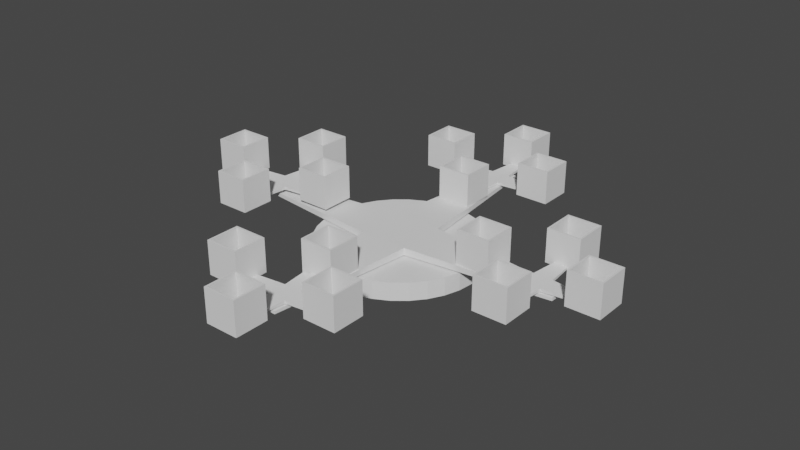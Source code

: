 # Source: TeaCups.blend  (saved by Blender 2.93.20; exported with 4.5.12 LTS)
import bpy
from mathutils import Matrix  # noqa: F401  (used for matrix-valued properties, if any)

bpy.ops.wm.read_factory_settings(use_empty=True)
scene = bpy.context.scene
scene.name = 'Scene'

# ---- collections
col_collection = bpy.data.collections.new('Collection'); scene.collection.children.link(col_collection)

# ---- world
world_world = bpy.data.worlds.new('World'); scene.world = world_world
world_world.use_nodes = True; world_world.node_tree.nodes.clear()
_N = world_world.node_tree.nodes; _L = world_world.node_tree.links
n0 = _N.new('ShaderNodeOutputWorld'); n0.name = 'World Output'; n0.location = (300, 300)
n1 = _N.new('ShaderNodeBackground'); n1.name = 'Background'; n1.location = (10, 300)
n1.inputs[0].default_value = (0.05088, 0.05088, 0.05088, 1.0)
_L.new(n1.outputs[0], n0.inputs[0])
n0.is_active_output = True
world_world.color = (0.05088, 0.05088, 0.05088)
world_world.use_sun_shadow = False
world_world.sun_shadow_jitter_overblur = 0.0

# ---- meshes
me_cylinder = bpy.data.meshes.new('Cylinder')
me_cylinder.from_pydata([(-3.162e-08, -1.89, -0.2072), (-3.162e-08, -1.89, 0.2072), (-0.3686, -1.853, -0.2072), (-0.3686, -1.853, 0.2072), (-0.7231, -1.746, -0.2072), (-0.7231, -1.746, 0.2072), (-1.05, -1.571, -0.2072), (-1.05, -1.571, 0.2072), (-1.336, -1.336, -0.2072), (-1.336, -1.336, 0.2072), (-1.571, -1.05, -0.2072), (-1.571, -1.05, 0.2072), (-1.746, -0.7231, -0.2072), (-1.746, -0.7231, 0.2072), (-1.853, -0.3686, -0.2072), (-1.853, -0.3686, 0.2072), (-1.89, 6.301e-08, -0.2072), (-1.89, 6.301e-08, 0.2072), (-1.853, 0.3686, -0.2072), (-1.853, 0.3686, 0.2072), (-1.746, 0.7231, -0.2072), (-1.746, 0.7231, 0.2072), (-1.571, 1.05, -0.2072), (-1.571, 1.05, 0.2072), (-1.336, 1.336, -0.2072), (-1.336, 1.336, 0.2072), (-1.05, 1.571, -0.2072), (-1.05, 1.571, 0.2072), (-0.7231, 1.746, -0.2072), (-0.7231, 1.746, 0.2072), (-0.3686, 1.853, -0.2072), (-0.3686, 1.853, 0.2072), (1.336e-07, 1.89, -0.2072), (1.336e-07, 1.89, 0.2072), (0.3686, 1.853, -0.2072), (0.3686, 1.853, 0.2072), (0.7231, 1.746, -0.2072), (0.7231, 1.746, 0.2072), (1.05, 1.571, -0.2072), (1.05, 1.571, 0.2072), (1.336, 1.336, -0.2072), (1.336, 1.336, 0.2072), (1.571, 1.05, -0.2072), (1.571, 1.05, 0.2072), (1.746, 0.7231, -0.2072), (1.746, 0.7231, 0.2072), (1.853, 0.3686, -0.2072), (1.853, 0.3686, 0.2072), (1.89, -4.212e-08, -0.2072), (1.89, -4.212e-08, 0.2072), (1.853, -0.3686, -0.2072), (1.853, -0.3686, 0.2072), (1.746, -0.7231, -0.2072), (1.746, -0.7231, 0.2072), (1.571, -1.05, -0.2072), (1.571, -1.05, 0.2072), (1.336, -1.336, -0.2072), (1.336, -1.336, 0.2072), (1.05, -1.571, -0.2072), (1.05, -1.571, 0.2072), (0.7231, -1.746, -0.2072), (0.7231, -1.746, 0.2072), (0.3686, -1.853, -0.2072), (0.3686, -1.853, 0.2072)], [], [(0, 1, 3, 2), (2, 3, 5, 4), (4, 5, 7, 6), (6, 7, 9, 8), (8, 9, 11, 10), (10, 11, 13, 12), (12, 13, 15, 14), (14, 15, 17, 16), (16, 17, 19, 18), (18, 19, 21, 20), (20, 21, 23, 22), (22, 23, 25, 24), (24, 25, 27, 26), (26, 27, 29, 28), (28, 29, 31, 30), (30, 31, 33, 32), (32, 33, 35, 34), (34, 35, 37, 36), (36, 37, 39, 38), (38, 39, 41, 40), (40, 41, 43, 42), (42, 43, 45, 44), (44, 45, 47, 46), (46, 47, 49, 48), (48, 49, 51, 50), (50, 51, 53, 52), (52, 53, 55, 54), (54, 55, 57, 56), (56, 57, 59, 58), (58, 59, 61, 60), (3, 1, 63, 61, 59, 57, 55, 53, 51, 49, 47, 45, 43, 41, 39, 37, 35, 33, 31, 29, 27, 25, 23, 21, 19, 17, 15, 13, 11, 9, 7, 5), (60, 61, 63, 62), (62, 63, 1, 0), (0, 2, 4, 6, 8, 10, 12, 14, 16, 18, 20, 22, 24, 26, 28, 30, 32, 34, 36, 38, 40, 42, 44, 46, 48, 50, 52, 54, 56, 58, 60, 62)])
_uv = me_cylinder.uv_layers.new(name='UVMap')
_uv.uv.foreach_set('vector', [0.962, 0.8992, 0.962, 0.9435, 0.9487, 0.9435, 0.9487, 0.8992, 0.9487, 0.8992, 0.9487, 0.9435, 0.9355, 0.9435, 0.9355, 0.8992, 0.9355, 0.8992, 0.9355, 0.9435, 0.9222, 0.9435, 0.9222, 0.8992, 0.9222, 0.8992, 0.9222, 0.9435, 0.909, 0.9435, 0.909, 0.8992, 0.909, 0.8992, 0.909, 0.9435, 0.8957, 0.9435, 0.8957, 0.8992, 0.8957, 0.8992, 0.8957, 0.9435, 0.8825, 0.9435, 0.8825, 0.8992, 0.8825, 0.8992, 0.8825, 0.9435, 0.8692, 0.9435, 0.8692, 0.8992, 0.8692, 0.8992, 0.8692, 0.9435, 0.856, 0.9435, 0.856, 0.8992, 0.856, 0.8992, 0.856, 0.9435, 0.8427, 0.9435, 0.8427, 0.8992, 0.8427, 0.8992, 0.8427, 0.9435, 0.8295, 0.9435, 0.8295, 0.8992, 0.8295, 0.8992, 0.8295, 0.9435, 0.8162, 0.9435, 0.8162, 0.8992, 0.8162, 0.8992, 0.8162, 0.9435, 0.803, 0.9435, 0.803, 0.8992, 0.803, 0.8992, 0.803, 0.9435, 0.7897, 0.9435, 0.7897, 0.8992, 0.7897, 0.8992, 0.7897, 0.9435, 0.7765, 0.9435, 0.7765, 0.8992, 0.7765, 0.8992, 0.7765, 0.9435, 0.7632, 0.9435, 0.7632, 0.8992, 0.7632, 0.8992, 0.7632, 0.9435, 0.75, 0.9435, 0.75, 0.8992, 0.75, 0.8992, 0.75, 0.9435, 0.7368, 0.9435, 0.7368, 0.8992, 0.7368, 0.8992, 0.7368, 0.9435, 0.7235, 0.9435, 0.7235, 0.8992, 0.7235, 0.8992, 0.7235, 0.9435, 0.7103, 0.9435, 0.7103, 0.8992, 0.7103, 0.8992, 0.7103, 0.9435, 0.697, 0.9435, 0.697, 0.8992, 0.697, 0.8992, 0.697, 0.9435, 0.6838, 0.9435, 0.6838, 0.8992, 0.6838, 0.8992, 0.6838, 0.9435, 0.6705, 0.9435, 0.6705, 0.8992, 0.6705, 0.8992, 0.6705, 0.9435, 0.6573, 0.9435, 0.6573, 0.8992, 0.6573, 0.8992, 0.6573, 0.9435, 0.644, 0.9435, 0.644, 0.8992, 0.644, 0.8992, 0.644, 0.9435, 0.6308, 0.9435, 0.6308, 0.8992, 0.6308, 0.8992, 0.6308, 0.9435, 0.6175, 0.9435, 0.6175, 0.8992, 0.6175, 0.8992, 0.6175, 0.9435, 0.6043, 0.9435, 0.6043, 0.8992, 0.6043, 0.8992, 0.6043, 0.9435, 0.591, 0.9435, 0.591, 0.8992, 0.591, 0.8992, 0.591, 0.9435, 0.5778, 0.9435, 0.5778, 0.8992, 0.5778, 0.8992, 0.5778, 0.9435, 0.5645, 0.9435, 0.5645, 0.8992, 0.6639, 0.8717, 0.644, 0.8736, 0.6242, 0.8717, 0.6051, 0.8659, 0.5875, 0.8565, 0.5721, 0.8438, 0.5594, 0.8284, 0.55, 0.8108, 0.5442, 0.7918, 0.5423, 0.7719, 0.5442, 0.7521, 0.55, 0.733, 0.5594, 0.7154, 0.5721, 0.7, 0.5875, 0.6873, 0.6051, 0.6779, 0.6242, 0.6721, 0.644, 0.6702, 0.6639, 0.6721, 0.683, 0.6779, 0.7005, 0.6873, 0.716, 0.7, 0.7286, 0.7154, 0.738, 0.733, 0.7438, 0.7521, 0.7458, 0.7719, 0.7438, 0.7918, 0.738, 0.8108, 0.7286, 0.8284, 0.716, 0.8438, 0.7005, 0.8565, 0.683, 0.8659, 0.5645, 0.8992, 0.5645, 0.9435, 0.5513, 0.9435, 0.5513, 0.8992, 0.5513, 0.8992, 0.5513, 0.9435, 0.538, 0.9435, 0.538, 0.8992, 0.856, 0.8736, 0.8758, 0.8717, 0.8949, 0.8659, 0.9125, 0.8565, 0.9279, 0.8438, 0.9406, 0.8284, 0.95, 0.8108, 0.9558, 0.7918, 0.9577, 0.7719, 0.9558, 0.7521, 0.95, 0.733, 0.9406, 0.7154, 0.9279, 0.7, 0.9125, 0.6873, 0.8949, 0.6779, 0.8758, 0.6721, 0.856, 0.6702, 0.8361, 0.6721, 0.817, 0.6779, 0.7995, 0.6873, 0.784, 0.7, 0.7714, 0.7154, 0.762, 0.733, 0.7562, 0.7521, 0.7542, 0.7719, 0.7562, 0.7918, 0.762, 0.8108, 0.7714, 0.8284, 0.784, 0.8438, 0.7995, 0.8565, 0.817, 0.8659, 0.8361, 0.8717])
me_cylinder.use_remesh_fix_poles = True
me_cylinder.use_remesh_preserve_attributes = False
me_cylinder.update()
me_cube_012 = bpy.data.meshes.new('Cube.012')
me_cube_012.from_pydata([(-0.5586, -0.5586, -0.08413), (-0.5586, -0.5586, 0.08413), (-0.5586, 0.5586, -0.08413), (-0.5586, 0.5586, 0.08413), (0.5586, -0.5586, -0.08413), (0.5586, -0.5586, 0.08413), (0.5586, 0.5586, -0.08413), (0.5586, 0.5586, 0.08413), (-3.934, -0.2295, -0.03456), (-3.934, -0.2295, 0.03456), (-3.934, 0.2295, 0.03456), (-3.934, 0.2295, -0.03456), (-0.2295, 3.934, -0.03456), (-0.2295, 3.934, 0.03456), (0.2295, 3.934, 0.03456), (0.2295, 3.934, -0.03456), (3.934, 0.2295, -0.03456), (3.934, 0.2295, 0.03456), (3.934, -0.2295, 0.03456), (3.934, -0.2295, -0.03456), (0.2295, -3.934, -0.03456), (0.2295, -3.934, 0.03456), (-0.2295, -3.934, 0.03456), (-0.2295, -3.934, -0.03456)], [], [(2, 6, 4, 0), (7, 3, 1, 5), (8, 9, 10, 11), (1, 9, 8, 0), (3, 10, 9, 1), (2, 11, 10, 3), (0, 8, 11, 2), (12, 13, 14, 15), (3, 13, 12, 2), (7, 14, 13, 3), (6, 15, 14, 7), (2, 12, 15, 6), (16, 17, 18, 19), (7, 17, 16, 6), (5, 18, 17, 7), (4, 19, 18, 5), (6, 16, 19, 4), (20, 21, 22, 23), (5, 21, 20, 4), (1, 22, 21, 5), (0, 23, 22, 1), (4, 20, 23, 0)])
_uv = me_cube_012.uv_layers.new(name='UVMap')
_uv.uv.foreach_set('vector', [0.1913, 0.326, 0.2129, 0.3476, 0.1913, 0.3692, 0.1698, 0.3476, 0.2021, 0.1848, 0.1806, 0.1632, 0.2021, 0.1416, 0.2237, 0.1632, 0.1262, 0.06566, 0.1369, 0.07645, 0.1154, 0.09802, 0.1046, 0.08724, 0.2021, 0.1416, 0.1369, 0.07645, 0.1477, 0.06566, 0.2129, 0.1308, 0.1806, 0.1632, 0.1154, 0.09802, 0.1369, 0.07645, 0.2021, 0.1416, 0.1698, 0.174, 0.1046, 0.1088, 0.1154, 0.09802, 0.1806, 0.1632, 0.1698, 0.3476, 0.1046, 0.2824, 0.1262, 0.2608, 0.1913, 0.326, 0.1046, 0.2392, 0.1154, 0.2284, 0.1369, 0.25, 0.1262, 0.2607, 0.1806, 0.1632, 0.1154, 0.2284, 0.1046, 0.2176, 0.1698, 0.1524, 0.2021, 0.1848, 0.1369, 0.25, 0.1154, 0.2284, 0.1806, 0.1632, 0.2129, 0.1956, 0.1477, 0.2607, 0.1369, 0.25, 0.2021, 0.1848, 0.1913, 0.326, 0.2565, 0.2608, 0.2781, 0.2824, 0.2129, 0.3476, 0.2781, 0.2607, 0.2673, 0.25, 0.2889, 0.2284, 0.2997, 0.2392, 0.2021, 0.1848, 0.2673, 0.25, 0.2565, 0.2607, 0.1913, 0.1956, 0.2237, 0.1632, 0.2889, 0.2284, 0.2673, 0.25, 0.2021, 0.1848, 0.2345, 0.1524, 0.2997, 0.2176, 0.2889, 0.2284, 0.2237, 0.1632, 0.2129, 0.3476, 0.2781, 0.4128, 0.2565, 0.4343, 0.1913, 0.3692, 0.2997, 0.08724, 0.2889, 0.09802, 0.2673, 0.07645, 0.2781, 0.06566, 0.2237, 0.1632, 0.2889, 0.09802, 0.2997, 0.1088, 0.2345, 0.174, 0.2021, 0.1416, 0.2673, 0.07645, 0.2889, 0.09802, 0.2237, 0.1632, 0.1913, 0.1308, 0.2565, 0.06566, 0.2673, 0.07645, 0.2021, 0.1416, 0.1913, 0.3692, 0.1262, 0.4343, 0.1046, 0.4128, 0.1698, 0.3476])
me_cube_012.use_remesh_fix_poles = True
me_cube_012.use_remesh_preserve_attributes = False
me_cube_012.update()
me_cube_013 = bpy.data.meshes.new('Cube.013')
me_cube_013.from_pydata([(-0.3862, -0.3862, 0.3783), (-0.3862, 0.3862, 0.3783), (-0.3862, -0.3862, -0.3942), (-0.3862, 0.3862, -0.3942), (0.3862, -0.3862, 0.3783), (0.3862, 0.3862, 0.3783), (0.3862, -0.3862, -0.3942), (0.3862, 0.3862, -0.3942), (-0.3475, -0.3475, 0.3783), (-0.3475, 0.3475, 0.3783), (-0.3546, -0.3546, -0.3625), (-0.3546, 0.3546, -0.3625), (0.3475, -0.3475, 0.3783), (0.3475, 0.3475, 0.3783), (0.3546, -0.3546, -0.3625), (0.3546, 0.3546, -0.3625)], [], [(0, 1, 3, 2), (2, 3, 7, 6), (6, 7, 5, 4), (2, 6, 4, 0), (7, 3, 1, 5), (8, 10, 11, 9), (10, 14, 15, 11), (14, 12, 13, 15), (10, 8, 12, 14), (15, 13, 9, 11), (1, 0, 8, 9), (4, 5, 13, 12), (0, 4, 12, 8), (5, 1, 9, 13)])
_uv = me_cube_013.uv_layers.new(name='UVMap')
_uv.uv.foreach_set('vector', [0.1373, 0.5492, 0.2377, 0.5492, 0.2377, 0.6496, 0.1373, 0.6496, 0.1373, 0.6496, 0.2377, 0.6496, 0.2377, 0.75, 0.1373, 0.75, 0.1373, 0.75, 0.2377, 0.75, 0.2377, 0.8504, 0.1373, 0.8504, 0.03691, 0.75, 0.1373, 0.75, 0.1373, 0.8504, 0.03691, 0.8504, 0.2377, 0.75, 0.3381, 0.75, 0.3381, 0.8504, 0.2377, 0.8504, 0.1373, 0.5492, 0.1373, 0.6496, 0.2377, 0.6496, 0.2377, 0.5492, 0.1373, 0.6496, 0.1373, 0.75, 0.2377, 0.75, 0.2377, 0.6496, 0.1373, 0.75, 0.1373, 0.8504, 0.2377, 0.8504, 0.2377, 0.75, 0.03691, 0.75, 0.03691, 0.8504, 0.1373, 0.8504, 0.1373, 0.75, 0.2377, 0.75, 0.2377, 0.8504, 0.3381, 0.8504, 0.3381, 0.75, 0.2377, 0.5492, 0.1373, 0.5492, 0.1373, 0.5492, 0.2377, 0.5492, 0.1373, 0.8504, 0.2377, 0.8504, 0.2377, 0.8504, 0.1373, 0.8504, 0.03691, 0.8504, 0.1373, 0.8504, 0.1373, 0.8504, 0.03691, 0.8504, 0.2377, 0.8504, 0.3381, 0.8504, 0.3381, 0.8504, 0.2377, 0.8504])
me_cube_013.use_remesh_fix_poles = True
me_cube_013.use_remesh_preserve_attributes = False
me_cube_013.update()
me_cube_020 = bpy.data.meshes.new('Cube.020')
me_cube_020.from_pydata([(-0.3862, -0.3862, 0.3783), (-0.3862, 0.3862, 0.3783), (-0.3862, -0.3862, -0.3942), (-0.3862, 0.3862, -0.3942), (0.3862, -0.3862, 0.3783), (0.3862, 0.3862, 0.3783), (0.3862, -0.3862, -0.3942), (0.3862, 0.3862, -0.3942), (-0.3475, -0.3475, 0.3783), (-0.3475, 0.3475, 0.3783), (-0.3546, -0.3546, -0.3625), (-0.3546, 0.3546, -0.3625), (0.3475, -0.3475, 0.3783), (0.3475, 0.3475, 0.3783), (0.3546, -0.3546, -0.3625), (0.3546, 0.3546, -0.3625)], [], [(0, 1, 3, 2), (2, 3, 7, 6), (6, 7, 5, 4), (2, 6, 4, 0), (7, 3, 1, 5), (8, 10, 11, 9), (10, 14, 15, 11), (14, 12, 13, 15), (10, 8, 12, 14), (15, 13, 9, 11), (1, 0, 8, 9), (4, 5, 13, 12), (0, 4, 12, 8), (5, 1, 9, 13)])
_uv = me_cube_020.uv_layers.new(name='UVMap')
_uv.uv.foreach_set('vector', [0.1373, 0.5492, 0.2377, 0.5492, 0.2377, 0.6496, 0.1373, 0.6496, 0.1373, 0.6496, 0.2377, 0.6496, 0.2377, 0.75, 0.1373, 0.75, 0.1373, 0.75, 0.2377, 0.75, 0.2377, 0.8504, 0.1373, 0.8504, 0.03691, 0.75, 0.1373, 0.75, 0.1373, 0.8504, 0.03691, 0.8504, 0.2377, 0.75, 0.3381, 0.75, 0.3381, 0.8504, 0.2377, 0.8504, 0.1373, 0.5492, 0.1373, 0.6496, 0.2377, 0.6496, 0.2377, 0.5492, 0.1373, 0.6496, 0.1373, 0.75, 0.2377, 0.75, 0.2377, 0.6496, 0.1373, 0.75, 0.1373, 0.8504, 0.2377, 0.8504, 0.2377, 0.75, 0.03691, 0.75, 0.03691, 0.8504, 0.1373, 0.8504, 0.1373, 0.75, 0.2377, 0.75, 0.2377, 0.8504, 0.3381, 0.8504, 0.3381, 0.75, 0.2377, 0.5492, 0.1373, 0.5492, 0.1373, 0.5492, 0.2377, 0.5492, 0.1373, 0.8504, 0.2377, 0.8504, 0.2377, 0.8504, 0.1373, 0.8504, 0.03691, 0.8504, 0.1373, 0.8504, 0.1373, 0.8504, 0.03691, 0.8504, 0.2377, 0.8504, 0.3381, 0.8504, 0.3381, 0.8504, 0.2377, 0.8504])
me_cube_020.use_remesh_fix_poles = True
me_cube_020.use_remesh_preserve_attributes = False
me_cube_020.update()
me_cube_021 = bpy.data.meshes.new('Cube.021')
me_cube_021.from_pydata([(-0.3862, -0.3862, 0.3783), (-0.3862, 0.3862, 0.3783), (-0.3862, -0.3862, -0.3942), (-0.3862, 0.3862, -0.3942), (0.3862, -0.3862, 0.3783), (0.3862, 0.3862, 0.3783), (0.3862, -0.3862, -0.3942), (0.3862, 0.3862, -0.3942), (-0.3475, -0.3475, 0.3783), (-0.3475, 0.3475, 0.3783), (-0.3546, -0.3546, -0.3625), (-0.3546, 0.3546, -0.3625), (0.3475, -0.3475, 0.3783), (0.3475, 0.3475, 0.3783), (0.3546, -0.3546, -0.3625), (0.3546, 0.3546, -0.3625)], [], [(0, 1, 3, 2), (2, 3, 7, 6), (6, 7, 5, 4), (2, 6, 4, 0), (7, 3, 1, 5), (8, 10, 11, 9), (10, 14, 15, 11), (14, 12, 13, 15), (10, 8, 12, 14), (15, 13, 9, 11), (1, 0, 8, 9), (4, 5, 13, 12), (0, 4, 12, 8), (5, 1, 9, 13)])
_uv = me_cube_021.uv_layers.new(name='UVMap')
_uv.uv.foreach_set('vector', [0.1373, 0.5492, 0.2377, 0.5492, 0.2377, 0.6496, 0.1373, 0.6496, 0.1373, 0.6496, 0.2377, 0.6496, 0.2377, 0.75, 0.1373, 0.75, 0.1373, 0.75, 0.2377, 0.75, 0.2377, 0.8504, 0.1373, 0.8504, 0.03691, 0.75, 0.1373, 0.75, 0.1373, 0.8504, 0.03691, 0.8504, 0.2377, 0.75, 0.3381, 0.75, 0.3381, 0.8504, 0.2377, 0.8504, 0.1373, 0.5492, 0.1373, 0.6496, 0.2377, 0.6496, 0.2377, 0.5492, 0.1373, 0.6496, 0.1373, 0.75, 0.2377, 0.75, 0.2377, 0.6496, 0.1373, 0.75, 0.1373, 0.8504, 0.2377, 0.8504, 0.2377, 0.75, 0.03691, 0.75, 0.03691, 0.8504, 0.1373, 0.8504, 0.1373, 0.75, 0.2377, 0.75, 0.2377, 0.8504, 0.3381, 0.8504, 0.3381, 0.75, 0.2377, 0.5492, 0.1373, 0.5492, 0.1373, 0.5492, 0.2377, 0.5492, 0.1373, 0.8504, 0.2377, 0.8504, 0.2377, 0.8504, 0.1373, 0.8504, 0.03691, 0.8504, 0.1373, 0.8504, 0.1373, 0.8504, 0.03691, 0.8504, 0.2377, 0.8504, 0.3381, 0.8504, 0.3381, 0.8504, 0.2377, 0.8504])
me_cube_021.use_remesh_fix_poles = True
me_cube_021.use_remesh_preserve_attributes = False
me_cube_021.update()
me_cube_022 = bpy.data.meshes.new('Cube.022')
me_cube_022.from_pydata([(-0.3862, -0.3862, 0.3783), (-0.3862, 0.3862, 0.3783), (-0.3862, -0.3862, -0.3942), (-0.3862, 0.3862, -0.3942), (0.3862, -0.3862, 0.3783), (0.3862, 0.3862, 0.3783), (0.3862, -0.3862, -0.3942), (0.3862, 0.3862, -0.3942), (-0.3475, -0.3475, 0.3783), (-0.3475, 0.3475, 0.3783), (-0.3546, -0.3546, -0.3625), (-0.3546, 0.3546, -0.3625), (0.3475, -0.3475, 0.3783), (0.3475, 0.3475, 0.3783), (0.3546, -0.3546, -0.3625), (0.3546, 0.3546, -0.3625)], [], [(0, 1, 3, 2), (2, 3, 7, 6), (6, 7, 5, 4), (2, 6, 4, 0), (7, 3, 1, 5), (8, 10, 11, 9), (10, 14, 15, 11), (14, 12, 13, 15), (10, 8, 12, 14), (15, 13, 9, 11), (1, 0, 8, 9), (4, 5, 13, 12), (0, 4, 12, 8), (5, 1, 9, 13)])
_uv = me_cube_022.uv_layers.new(name='UVMap')
_uv.uv.foreach_set('vector', [0.1373, 0.5492, 0.2377, 0.5492, 0.2377, 0.6496, 0.1373, 0.6496, 0.1373, 0.6496, 0.2377, 0.6496, 0.2377, 0.75, 0.1373, 0.75, 0.1373, 0.75, 0.2377, 0.75, 0.2377, 0.8504, 0.1373, 0.8504, 0.03691, 0.75, 0.1373, 0.75, 0.1373, 0.8504, 0.03691, 0.8504, 0.2377, 0.75, 0.3381, 0.75, 0.3381, 0.8504, 0.2377, 0.8504, 0.1373, 0.5492, 0.1373, 0.6496, 0.2377, 0.6496, 0.2377, 0.5492, 0.1373, 0.6496, 0.1373, 0.75, 0.2377, 0.75, 0.2377, 0.6496, 0.1373, 0.75, 0.1373, 0.8504, 0.2377, 0.8504, 0.2377, 0.75, 0.03691, 0.75, 0.03691, 0.8504, 0.1373, 0.8504, 0.1373, 0.75, 0.2377, 0.75, 0.2377, 0.8504, 0.3381, 0.8504, 0.3381, 0.75, 0.2377, 0.5492, 0.1373, 0.5492, 0.1373, 0.5492, 0.2377, 0.5492, 0.1373, 0.8504, 0.2377, 0.8504, 0.2377, 0.8504, 0.1373, 0.8504, 0.03691, 0.8504, 0.1373, 0.8504, 0.1373, 0.8504, 0.03691, 0.8504, 0.2377, 0.8504, 0.3381, 0.8504, 0.3381, 0.8504, 0.2377, 0.8504])
me_cube_022.use_remesh_fix_poles = True
me_cube_022.use_remesh_preserve_attributes = False
me_cube_022.update()
me_cube_001 = bpy.data.meshes.new('Cube.001')
me_cube_001.from_pydata([(-0.2172, -0.2172, -0.03272), (-0.2172, -0.2172, 0.03272), (-0.2172, 0.2172, -0.03272), (-0.2172, 0.2172, 0.03272), (0.2172, -0.2172, -0.03272), (0.2172, -0.2172, 0.03272), (0.2172, 0.2172, -0.03272), (0.2172, 0.2172, 0.03272), (-1.53, -0.08923, -0.01344), (-1.53, -0.08923, 0.01344), (-1.53, 0.08923, 0.01344), (-1.53, 0.08923, -0.01344), (-0.08923, 1.53, -0.01344), (-0.08923, 1.53, 0.01344), (0.08923, 1.53, 0.01344), (0.08923, 1.53, -0.01344), (1.53, 0.08923, -0.01344), (1.53, 0.08923, 0.01344), (1.53, -0.08923, 0.01344), (1.53, -0.08923, -0.01344), (0.08923, -1.53, -0.01344), (0.08923, -1.53, 0.01344), (-0.08923, -1.53, 0.01344), (-0.08923, -1.53, -0.01344)], [], [(2, 6, 4, 0), (7, 3, 1, 5), (8, 9, 10, 11), (1, 9, 8, 0), (3, 10, 9, 1), (2, 11, 10, 3), (0, 8, 11, 2), (12, 13, 14, 15), (3, 13, 12, 2), (7, 14, 13, 3), (6, 15, 14, 7), (2, 12, 15, 6), (16, 17, 18, 19), (7, 17, 16, 6), (5, 18, 17, 7), (4, 19, 18, 5), (6, 16, 19, 4), (20, 21, 22, 23), (5, 21, 20, 4), (1, 22, 21, 5), (0, 23, 22, 1), (4, 20, 23, 0)])
_uv = me_cube_001.uv_layers.new(name='UVMap')
_uv.uv.foreach_set('vector', [0.1913, 0.326, 0.2129, 0.3476, 0.1913, 0.3692, 0.1698, 0.3476, 0.2021, 0.1848, 0.1806, 0.1632, 0.2021, 0.1416, 0.2237, 0.1632, 0.1262, 0.06566, 0.1369, 0.07645, 0.1154, 0.09802, 0.1046, 0.08724, 0.2021, 0.1416, 0.1369, 0.07645, 0.1477, 0.06566, 0.2129, 0.1308, 0.1806, 0.1632, 0.1154, 0.09802, 0.1369, 0.07645, 0.2021, 0.1416, 0.1698, 0.174, 0.1046, 0.1088, 0.1154, 0.09802, 0.1806, 0.1632, 0.1698, 0.3476, 0.1046, 0.2824, 0.1262, 0.2608, 0.1913, 0.326, 0.1046, 0.2392, 0.1154, 0.2284, 0.1369, 0.25, 0.1262, 0.2607, 0.1806, 0.1632, 0.1154, 0.2284, 0.1046, 0.2176, 0.1698, 0.1524, 0.2021, 0.1848, 0.1369, 0.25, 0.1154, 0.2284, 0.1806, 0.1632, 0.2129, 0.1956, 0.1477, 0.2607, 0.1369, 0.25, 0.2021, 0.1848, 0.1913, 0.326, 0.2565, 0.2608, 0.2781, 0.2824, 0.2129, 0.3476, 0.2781, 0.2607, 0.2673, 0.25, 0.2889, 0.2284, 0.2997, 0.2392, 0.2021, 0.1848, 0.2673, 0.25, 0.2565, 0.2607, 0.1913, 0.1956, 0.2237, 0.1632, 0.2889, 0.2284, 0.2673, 0.25, 0.2021, 0.1848, 0.2345, 0.1524, 0.2997, 0.2176, 0.2889, 0.2284, 0.2237, 0.1632, 0.2129, 0.3476, 0.2781, 0.4128, 0.2565, 0.4343, 0.1913, 0.3692, 0.2997, 0.08724, 0.2889, 0.09802, 0.2673, 0.07645, 0.2781, 0.06566, 0.2237, 0.1632, 0.2889, 0.09802, 0.2997, 0.1088, 0.2345, 0.174, 0.2021, 0.1416, 0.2673, 0.07645, 0.2889, 0.09802, 0.2237, 0.1632, 0.1913, 0.1308, 0.2565, 0.06566, 0.2673, 0.07645, 0.2021, 0.1416, 0.1913, 0.3692, 0.1262, 0.4343, 0.1046, 0.4128, 0.1698, 0.3476])
me_cube_001.use_remesh_fix_poles = True
me_cube_001.use_remesh_preserve_attributes = False
me_cube_001.update()
me_cube_005 = bpy.data.meshes.new('Cube.005')
me_cube_005.from_pydata([(-0.3862, -0.3862, 0.3783), (-0.3862, 0.3862, 0.3783), (-0.3862, -0.3862, -0.3942), (-0.3862, 0.3862, -0.3942), (0.3862, -0.3862, 0.3783), (0.3862, 0.3862, 0.3783), (0.3862, -0.3862, -0.3942), (0.3862, 0.3862, -0.3942), (-0.3475, -0.3475, 0.3783), (-0.3475, 0.3475, 0.3783), (-0.3546, -0.3546, -0.3625), (-0.3546, 0.3546, -0.3625), (0.3475, -0.3475, 0.3783), (0.3475, 0.3475, 0.3783), (0.3546, -0.3546, -0.3625), (0.3546, 0.3546, -0.3625)], [], [(0, 1, 3, 2), (2, 3, 7, 6), (6, 7, 5, 4), (2, 6, 4, 0), (7, 3, 1, 5), (8, 10, 11, 9), (10, 14, 15, 11), (14, 12, 13, 15), (10, 8, 12, 14), (15, 13, 9, 11), (1, 0, 8, 9), (4, 5, 13, 12), (0, 4, 12, 8), (5, 1, 9, 13)])
_uv = me_cube_005.uv_layers.new(name='UVMap')
_uv.uv.foreach_set('vector', [0.1373, 0.5492, 0.2377, 0.5492, 0.2377, 0.6496, 0.1373, 0.6496, 0.1373, 0.6496, 0.2377, 0.6496, 0.2377, 0.75, 0.1373, 0.75, 0.1373, 0.75, 0.2377, 0.75, 0.2377, 0.8504, 0.1373, 0.8504, 0.03691, 0.75, 0.1373, 0.75, 0.1373, 0.8504, 0.03691, 0.8504, 0.2377, 0.75, 0.3381, 0.75, 0.3381, 0.8504, 0.2377, 0.8504, 0.1373, 0.5492, 0.1373, 0.6496, 0.2377, 0.6496, 0.2377, 0.5492, 0.1373, 0.6496, 0.1373, 0.75, 0.2377, 0.75, 0.2377, 0.6496, 0.1373, 0.75, 0.1373, 0.8504, 0.2377, 0.8504, 0.2377, 0.75, 0.03691, 0.75, 0.03691, 0.8504, 0.1373, 0.8504, 0.1373, 0.75, 0.2377, 0.75, 0.2377, 0.8504, 0.3381, 0.8504, 0.3381, 0.75, 0.2377, 0.5492, 0.1373, 0.5492, 0.1373, 0.5492, 0.2377, 0.5492, 0.1373, 0.8504, 0.2377, 0.8504, 0.2377, 0.8504, 0.1373, 0.8504, 0.03691, 0.8504, 0.1373, 0.8504, 0.1373, 0.8504, 0.03691, 0.8504, 0.2377, 0.8504, 0.3381, 0.8504, 0.3381, 0.8504, 0.2377, 0.8504])
me_cube_005.use_remesh_fix_poles = True
me_cube_005.use_remesh_preserve_attributes = False
me_cube_005.update()
me_cube_006 = bpy.data.meshes.new('Cube.006')
me_cube_006.from_pydata([(-0.3862, -0.3862, 0.3783), (-0.3862, 0.3862, 0.3783), (-0.3862, -0.3862, -0.3942), (-0.3862, 0.3862, -0.3942), (0.3862, -0.3862, 0.3783), (0.3862, 0.3862, 0.3783), (0.3862, -0.3862, -0.3942), (0.3862, 0.3862, -0.3942), (-0.3475, -0.3475, 0.3783), (-0.3475, 0.3475, 0.3783), (-0.3546, -0.3546, -0.3625), (-0.3546, 0.3546, -0.3625), (0.3475, -0.3475, 0.3783), (0.3475, 0.3475, 0.3783), (0.3546, -0.3546, -0.3625), (0.3546, 0.3546, -0.3625)], [], [(0, 1, 3, 2), (2, 3, 7, 6), (6, 7, 5, 4), (2, 6, 4, 0), (7, 3, 1, 5), (8, 10, 11, 9), (10, 14, 15, 11), (14, 12, 13, 15), (10, 8, 12, 14), (15, 13, 9, 11), (1, 0, 8, 9), (4, 5, 13, 12), (0, 4, 12, 8), (5, 1, 9, 13)])
_uv = me_cube_006.uv_layers.new(name='UVMap')
_uv.uv.foreach_set('vector', [0.1373, 0.5492, 0.2377, 0.5492, 0.2377, 0.6496, 0.1373, 0.6496, 0.1373, 0.6496, 0.2377, 0.6496, 0.2377, 0.75, 0.1373, 0.75, 0.1373, 0.75, 0.2377, 0.75, 0.2377, 0.8504, 0.1373, 0.8504, 0.03691, 0.75, 0.1373, 0.75, 0.1373, 0.8504, 0.03691, 0.8504, 0.2377, 0.75, 0.3381, 0.75, 0.3381, 0.8504, 0.2377, 0.8504, 0.1373, 0.5492, 0.1373, 0.6496, 0.2377, 0.6496, 0.2377, 0.5492, 0.1373, 0.6496, 0.1373, 0.75, 0.2377, 0.75, 0.2377, 0.6496, 0.1373, 0.75, 0.1373, 0.8504, 0.2377, 0.8504, 0.2377, 0.75, 0.03691, 0.75, 0.03691, 0.8504, 0.1373, 0.8504, 0.1373, 0.75, 0.2377, 0.75, 0.2377, 0.8504, 0.3381, 0.8504, 0.3381, 0.75, 0.2377, 0.5492, 0.1373, 0.5492, 0.1373, 0.5492, 0.2377, 0.5492, 0.1373, 0.8504, 0.2377, 0.8504, 0.2377, 0.8504, 0.1373, 0.8504, 0.03691, 0.8504, 0.1373, 0.8504, 0.1373, 0.8504, 0.03691, 0.8504, 0.2377, 0.8504, 0.3381, 0.8504, 0.3381, 0.8504, 0.2377, 0.8504])
me_cube_006.use_remesh_fix_poles = True
me_cube_006.use_remesh_preserve_attributes = False
me_cube_006.update()
me_cube_007 = bpy.data.meshes.new('Cube.007')
me_cube_007.from_pydata([(-0.3862, -0.3862, 0.3783), (-0.3862, 0.3862, 0.3783), (-0.3862, -0.3862, -0.3942), (-0.3862, 0.3862, -0.3942), (0.3862, -0.3862, 0.3783), (0.3862, 0.3862, 0.3783), (0.3862, -0.3862, -0.3942), (0.3862, 0.3862, -0.3942), (-0.3475, -0.3475, 0.3783), (-0.3475, 0.3475, 0.3783), (-0.3546, -0.3546, -0.3625), (-0.3546, 0.3546, -0.3625), (0.3475, -0.3475, 0.3783), (0.3475, 0.3475, 0.3783), (0.3546, -0.3546, -0.3625), (0.3546, 0.3546, -0.3625)], [], [(0, 1, 3, 2), (2, 3, 7, 6), (6, 7, 5, 4), (2, 6, 4, 0), (7, 3, 1, 5), (8, 10, 11, 9), (10, 14, 15, 11), (14, 12, 13, 15), (10, 8, 12, 14), (15, 13, 9, 11), (1, 0, 8, 9), (4, 5, 13, 12), (0, 4, 12, 8), (5, 1, 9, 13)])
_uv = me_cube_007.uv_layers.new(name='UVMap')
_uv.uv.foreach_set('vector', [0.1373, 0.5492, 0.2377, 0.5492, 0.2377, 0.6496, 0.1373, 0.6496, 0.1373, 0.6496, 0.2377, 0.6496, 0.2377, 0.75, 0.1373, 0.75, 0.1373, 0.75, 0.2377, 0.75, 0.2377, 0.8504, 0.1373, 0.8504, 0.03691, 0.75, 0.1373, 0.75, 0.1373, 0.8504, 0.03691, 0.8504, 0.2377, 0.75, 0.3381, 0.75, 0.3381, 0.8504, 0.2377, 0.8504, 0.1373, 0.5492, 0.1373, 0.6496, 0.2377, 0.6496, 0.2377, 0.5492, 0.1373, 0.6496, 0.1373, 0.75, 0.2377, 0.75, 0.2377, 0.6496, 0.1373, 0.75, 0.1373, 0.8504, 0.2377, 0.8504, 0.2377, 0.75, 0.03691, 0.75, 0.03691, 0.8504, 0.1373, 0.8504, 0.1373, 0.75, 0.2377, 0.75, 0.2377, 0.8504, 0.3381, 0.8504, 0.3381, 0.75, 0.2377, 0.5492, 0.1373, 0.5492, 0.1373, 0.5492, 0.2377, 0.5492, 0.1373, 0.8504, 0.2377, 0.8504, 0.2377, 0.8504, 0.1373, 0.8504, 0.03691, 0.8504, 0.1373, 0.8504, 0.1373, 0.8504, 0.03691, 0.8504, 0.2377, 0.8504, 0.3381, 0.8504, 0.3381, 0.8504, 0.2377, 0.8504])
me_cube_007.use_remesh_fix_poles = True
me_cube_007.use_remesh_preserve_attributes = False
me_cube_007.update()
me_cube_008 = bpy.data.meshes.new('Cube.008')
me_cube_008.from_pydata([(-0.3862, -0.3862, 0.3783), (-0.3862, 0.3862, 0.3783), (-0.3862, -0.3862, -0.3942), (-0.3862, 0.3862, -0.3942), (0.3862, -0.3862, 0.3783), (0.3862, 0.3862, 0.3783), (0.3862, -0.3862, -0.3942), (0.3862, 0.3862, -0.3942), (-0.3475, -0.3475, 0.3783), (-0.3475, 0.3475, 0.3783), (-0.3546, -0.3546, -0.3625), (-0.3546, 0.3546, -0.3625), (0.3475, -0.3475, 0.3783), (0.3475, 0.3475, 0.3783), (0.3546, -0.3546, -0.3625), (0.3546, 0.3546, -0.3625)], [], [(0, 1, 3, 2), (2, 3, 7, 6), (6, 7, 5, 4), (2, 6, 4, 0), (7, 3, 1, 5), (8, 10, 11, 9), (10, 14, 15, 11), (14, 12, 13, 15), (10, 8, 12, 14), (15, 13, 9, 11), (1, 0, 8, 9), (4, 5, 13, 12), (0, 4, 12, 8), (5, 1, 9, 13)])
_uv = me_cube_008.uv_layers.new(name='UVMap')
_uv.uv.foreach_set('vector', [0.1373, 0.5492, 0.2377, 0.5492, 0.2377, 0.6496, 0.1373, 0.6496, 0.1373, 0.6496, 0.2377, 0.6496, 0.2377, 0.75, 0.1373, 0.75, 0.1373, 0.75, 0.2377, 0.75, 0.2377, 0.8504, 0.1373, 0.8504, 0.03691, 0.75, 0.1373, 0.75, 0.1373, 0.8504, 0.03691, 0.8504, 0.2377, 0.75, 0.3381, 0.75, 0.3381, 0.8504, 0.2377, 0.8504, 0.1373, 0.5492, 0.1373, 0.6496, 0.2377, 0.6496, 0.2377, 0.5492, 0.1373, 0.6496, 0.1373, 0.75, 0.2377, 0.75, 0.2377, 0.6496, 0.1373, 0.75, 0.1373, 0.8504, 0.2377, 0.8504, 0.2377, 0.75, 0.03691, 0.75, 0.03691, 0.8504, 0.1373, 0.8504, 0.1373, 0.75, 0.2377, 0.75, 0.2377, 0.8504, 0.3381, 0.8504, 0.3381, 0.75, 0.2377, 0.5492, 0.1373, 0.5492, 0.1373, 0.5492, 0.2377, 0.5492, 0.1373, 0.8504, 0.2377, 0.8504, 0.2377, 0.8504, 0.1373, 0.8504, 0.03691, 0.8504, 0.1373, 0.8504, 0.1373, 0.8504, 0.03691, 0.8504, 0.2377, 0.8504, 0.3381, 0.8504, 0.3381, 0.8504, 0.2377, 0.8504])
me_cube_008.use_remesh_fix_poles = True
me_cube_008.use_remesh_preserve_attributes = False
me_cube_008.update()
me_cube_009 = bpy.data.meshes.new('Cube.009')
me_cube_009.from_pydata([(-0.2172, -0.2172, -0.03272), (-0.2172, -0.2172, 0.03272), (-0.2172, 0.2172, -0.03272), (-0.2172, 0.2172, 0.03272), (0.2172, -0.2172, -0.03272), (0.2172, -0.2172, 0.03272), (0.2172, 0.2172, -0.03272), (0.2172, 0.2172, 0.03272), (-1.53, -0.08923, -0.01344), (-1.53, -0.08923, 0.01344), (-1.53, 0.08923, 0.01344), (-1.53, 0.08923, -0.01344), (-0.08923, 1.53, -0.01344), (-0.08923, 1.53, 0.01344), (0.08923, 1.53, 0.01344), (0.08923, 1.53, -0.01344), (1.53, 0.08923, -0.01344), (1.53, 0.08923, 0.01344), (1.53, -0.08923, 0.01344), (1.53, -0.08923, -0.01344), (0.08923, -1.53, -0.01344), (0.08923, -1.53, 0.01344), (-0.08923, -1.53, 0.01344), (-0.08923, -1.53, -0.01344)], [], [(2, 6, 4, 0), (7, 3, 1, 5), (8, 9, 10, 11), (1, 9, 8, 0), (3, 10, 9, 1), (2, 11, 10, 3), (0, 8, 11, 2), (12, 13, 14, 15), (3, 13, 12, 2), (7, 14, 13, 3), (6, 15, 14, 7), (2, 12, 15, 6), (16, 17, 18, 19), (7, 17, 16, 6), (5, 18, 17, 7), (4, 19, 18, 5), (6, 16, 19, 4), (20, 21, 22, 23), (5, 21, 20, 4), (1, 22, 21, 5), (0, 23, 22, 1), (4, 20, 23, 0)])
_uv = me_cube_009.uv_layers.new(name='UVMap')
_uv.uv.foreach_set('vector', [0.1913, 0.326, 0.2129, 0.3476, 0.1913, 0.3692, 0.1698, 0.3476, 0.2021, 0.1848, 0.1806, 0.1632, 0.2021, 0.1416, 0.2237, 0.1632, 0.1262, 0.06566, 0.1369, 0.07645, 0.1154, 0.09802, 0.1046, 0.08724, 0.2021, 0.1416, 0.1369, 0.07645, 0.1477, 0.06566, 0.2129, 0.1308, 0.1806, 0.1632, 0.1154, 0.09802, 0.1369, 0.07645, 0.2021, 0.1416, 0.1698, 0.174, 0.1046, 0.1088, 0.1154, 0.09802, 0.1806, 0.1632, 0.1698, 0.3476, 0.1046, 0.2824, 0.1262, 0.2608, 0.1913, 0.326, 0.1046, 0.2392, 0.1154, 0.2284, 0.1369, 0.25, 0.1262, 0.2607, 0.1806, 0.1632, 0.1154, 0.2284, 0.1046, 0.2176, 0.1698, 0.1524, 0.2021, 0.1848, 0.1369, 0.25, 0.1154, 0.2284, 0.1806, 0.1632, 0.2129, 0.1956, 0.1477, 0.2607, 0.1369, 0.25, 0.2021, 0.1848, 0.1913, 0.326, 0.2565, 0.2608, 0.2781, 0.2824, 0.2129, 0.3476, 0.2781, 0.2607, 0.2673, 0.25, 0.2889, 0.2284, 0.2997, 0.2392, 0.2021, 0.1848, 0.2673, 0.25, 0.2565, 0.2607, 0.1913, 0.1956, 0.2237, 0.1632, 0.2889, 0.2284, 0.2673, 0.25, 0.2021, 0.1848, 0.2345, 0.1524, 0.2997, 0.2176, 0.2889, 0.2284, 0.2237, 0.1632, 0.2129, 0.3476, 0.2781, 0.4128, 0.2565, 0.4343, 0.1913, 0.3692, 0.2997, 0.08724, 0.2889, 0.09802, 0.2673, 0.07645, 0.2781, 0.06566, 0.2237, 0.1632, 0.2889, 0.09802, 0.2997, 0.1088, 0.2345, 0.174, 0.2021, 0.1416, 0.2673, 0.07645, 0.2889, 0.09802, 0.2237, 0.1632, 0.1913, 0.1308, 0.2565, 0.06566, 0.2673, 0.07645, 0.2021, 0.1416, 0.1913, 0.3692, 0.1262, 0.4343, 0.1046, 0.4128, 0.1698, 0.3476])
me_cube_009.use_remesh_fix_poles = True
me_cube_009.use_remesh_preserve_attributes = False
me_cube_009.update()
me_cube_010 = bpy.data.meshes.new('Cube.010')
me_cube_010.from_pydata([(-0.3862, -0.3862, 0.3783), (-0.3862, 0.3862, 0.3783), (-0.3862, -0.3862, -0.3942), (-0.3862, 0.3862, -0.3942), (0.3862, -0.3862, 0.3783), (0.3862, 0.3862, 0.3783), (0.3862, -0.3862, -0.3942), (0.3862, 0.3862, -0.3942), (-0.3475, -0.3475, 0.3783), (-0.3475, 0.3475, 0.3783), (-0.3546, -0.3546, -0.3625), (-0.3546, 0.3546, -0.3625), (0.3475, -0.3475, 0.3783), (0.3475, 0.3475, 0.3783), (0.3546, -0.3546, -0.3625), (0.3546, 0.3546, -0.3625)], [], [(0, 1, 3, 2), (2, 3, 7, 6), (6, 7, 5, 4), (2, 6, 4, 0), (7, 3, 1, 5), (8, 10, 11, 9), (10, 14, 15, 11), (14, 12, 13, 15), (10, 8, 12, 14), (15, 13, 9, 11), (1, 0, 8, 9), (4, 5, 13, 12), (0, 4, 12, 8), (5, 1, 9, 13)])
_uv = me_cube_010.uv_layers.new(name='UVMap')
_uv.uv.foreach_set('vector', [0.1373, 0.5492, 0.2377, 0.5492, 0.2377, 0.6496, 0.1373, 0.6496, 0.1373, 0.6496, 0.2377, 0.6496, 0.2377, 0.75, 0.1373, 0.75, 0.1373, 0.75, 0.2377, 0.75, 0.2377, 0.8504, 0.1373, 0.8504, 0.03691, 0.75, 0.1373, 0.75, 0.1373, 0.8504, 0.03691, 0.8504, 0.2377, 0.75, 0.3381, 0.75, 0.3381, 0.8504, 0.2377, 0.8504, 0.1373, 0.5492, 0.1373, 0.6496, 0.2377, 0.6496, 0.2377, 0.5492, 0.1373, 0.6496, 0.1373, 0.75, 0.2377, 0.75, 0.2377, 0.6496, 0.1373, 0.75, 0.1373, 0.8504, 0.2377, 0.8504, 0.2377, 0.75, 0.03691, 0.75, 0.03691, 0.8504, 0.1373, 0.8504, 0.1373, 0.75, 0.2377, 0.75, 0.2377, 0.8504, 0.3381, 0.8504, 0.3381, 0.75, 0.2377, 0.5492, 0.1373, 0.5492, 0.1373, 0.5492, 0.2377, 0.5492, 0.1373, 0.8504, 0.2377, 0.8504, 0.2377, 0.8504, 0.1373, 0.8504, 0.03691, 0.8504, 0.1373, 0.8504, 0.1373, 0.8504, 0.03691, 0.8504, 0.2377, 0.8504, 0.3381, 0.8504, 0.3381, 0.8504, 0.2377, 0.8504])
me_cube_010.use_remesh_fix_poles = True
me_cube_010.use_remesh_preserve_attributes = False
me_cube_010.update()
me_cube_011 = bpy.data.meshes.new('Cube.011')
me_cube_011.from_pydata([(-0.3862, -0.3862, 0.3783), (-0.3862, 0.3862, 0.3783), (-0.3862, -0.3862, -0.3942), (-0.3862, 0.3862, -0.3942), (0.3862, -0.3862, 0.3783), (0.3862, 0.3862, 0.3783), (0.3862, -0.3862, -0.3942), (0.3862, 0.3862, -0.3942), (-0.3475, -0.3475, 0.3783), (-0.3475, 0.3475, 0.3783), (-0.3546, -0.3546, -0.3625), (-0.3546, 0.3546, -0.3625), (0.3475, -0.3475, 0.3783), (0.3475, 0.3475, 0.3783), (0.3546, -0.3546, -0.3625), (0.3546, 0.3546, -0.3625)], [], [(0, 1, 3, 2), (2, 3, 7, 6), (6, 7, 5, 4), (2, 6, 4, 0), (7, 3, 1, 5), (8, 10, 11, 9), (10, 14, 15, 11), (14, 12, 13, 15), (10, 8, 12, 14), (15, 13, 9, 11), (1, 0, 8, 9), (4, 5, 13, 12), (0, 4, 12, 8), (5, 1, 9, 13)])
_uv = me_cube_011.uv_layers.new(name='UVMap')
_uv.uv.foreach_set('vector', [0.1373, 0.5492, 0.2377, 0.5492, 0.2377, 0.6496, 0.1373, 0.6496, 0.1373, 0.6496, 0.2377, 0.6496, 0.2377, 0.75, 0.1373, 0.75, 0.1373, 0.75, 0.2377, 0.75, 0.2377, 0.8504, 0.1373, 0.8504, 0.03691, 0.75, 0.1373, 0.75, 0.1373, 0.8504, 0.03691, 0.8504, 0.2377, 0.75, 0.3381, 0.75, 0.3381, 0.8504, 0.2377, 0.8504, 0.1373, 0.5492, 0.1373, 0.6496, 0.2377, 0.6496, 0.2377, 0.5492, 0.1373, 0.6496, 0.1373, 0.75, 0.2377, 0.75, 0.2377, 0.6496, 0.1373, 0.75, 0.1373, 0.8504, 0.2377, 0.8504, 0.2377, 0.75, 0.03691, 0.75, 0.03691, 0.8504, 0.1373, 0.8504, 0.1373, 0.75, 0.2377, 0.75, 0.2377, 0.8504, 0.3381, 0.8504, 0.3381, 0.75, 0.2377, 0.5492, 0.1373, 0.5492, 0.1373, 0.5492, 0.2377, 0.5492, 0.1373, 0.8504, 0.2377, 0.8504, 0.2377, 0.8504, 0.1373, 0.8504, 0.03691, 0.8504, 0.1373, 0.8504, 0.1373, 0.8504, 0.03691, 0.8504, 0.2377, 0.8504, 0.3381, 0.8504, 0.3381, 0.8504, 0.2377, 0.8504])
me_cube_011.use_remesh_fix_poles = True
me_cube_011.use_remesh_preserve_attributes = False
me_cube_011.update()
me_cube_014 = bpy.data.meshes.new('Cube.014')
me_cube_014.from_pydata([(-0.3862, -0.3862, 0.3783), (-0.3862, 0.3862, 0.3783), (-0.3862, -0.3862, -0.3942), (-0.3862, 0.3862, -0.3942), (0.3862, -0.3862, 0.3783), (0.3862, 0.3862, 0.3783), (0.3862, -0.3862, -0.3942), (0.3862, 0.3862, -0.3942), (-0.3475, -0.3475, 0.3783), (-0.3475, 0.3475, 0.3783), (-0.3546, -0.3546, -0.3625), (-0.3546, 0.3546, -0.3625), (0.3475, -0.3475, 0.3783), (0.3475, 0.3475, 0.3783), (0.3546, -0.3546, -0.3625), (0.3546, 0.3546, -0.3625)], [], [(0, 1, 3, 2), (2, 3, 7, 6), (6, 7, 5, 4), (2, 6, 4, 0), (7, 3, 1, 5), (8, 10, 11, 9), (10, 14, 15, 11), (14, 12, 13, 15), (10, 8, 12, 14), (15, 13, 9, 11), (1, 0, 8, 9), (4, 5, 13, 12), (0, 4, 12, 8), (5, 1, 9, 13)])
_uv = me_cube_014.uv_layers.new(name='UVMap')
_uv.uv.foreach_set('vector', [0.1373, 0.5492, 0.2377, 0.5492, 0.2377, 0.6496, 0.1373, 0.6496, 0.1373, 0.6496, 0.2377, 0.6496, 0.2377, 0.75, 0.1373, 0.75, 0.1373, 0.75, 0.2377, 0.75, 0.2377, 0.8504, 0.1373, 0.8504, 0.03691, 0.75, 0.1373, 0.75, 0.1373, 0.8504, 0.03691, 0.8504, 0.2377, 0.75, 0.3381, 0.75, 0.3381, 0.8504, 0.2377, 0.8504, 0.1373, 0.5492, 0.1373, 0.6496, 0.2377, 0.6496, 0.2377, 0.5492, 0.1373, 0.6496, 0.1373, 0.75, 0.2377, 0.75, 0.2377, 0.6496, 0.1373, 0.75, 0.1373, 0.8504, 0.2377, 0.8504, 0.2377, 0.75, 0.03691, 0.75, 0.03691, 0.8504, 0.1373, 0.8504, 0.1373, 0.75, 0.2377, 0.75, 0.2377, 0.8504, 0.3381, 0.8504, 0.3381, 0.75, 0.2377, 0.5492, 0.1373, 0.5492, 0.1373, 0.5492, 0.2377, 0.5492, 0.1373, 0.8504, 0.2377, 0.8504, 0.2377, 0.8504, 0.1373, 0.8504, 0.03691, 0.8504, 0.1373, 0.8504, 0.1373, 0.8504, 0.03691, 0.8504, 0.2377, 0.8504, 0.3381, 0.8504, 0.3381, 0.8504, 0.2377, 0.8504])
me_cube_014.use_remesh_fix_poles = True
me_cube_014.use_remesh_preserve_attributes = False
me_cube_014.update()
me_cube_015 = bpy.data.meshes.new('Cube.015')
me_cube_015.from_pydata([(-0.3862, -0.3862, 0.3783), (-0.3862, 0.3862, 0.3783), (-0.3862, -0.3862, -0.3942), (-0.3862, 0.3862, -0.3942), (0.3862, -0.3862, 0.3783), (0.3862, 0.3862, 0.3783), (0.3862, -0.3862, -0.3942), (0.3862, 0.3862, -0.3942), (-0.3475, -0.3475, 0.3783), (-0.3475, 0.3475, 0.3783), (-0.3546, -0.3546, -0.3625), (-0.3546, 0.3546, -0.3625), (0.3475, -0.3475, 0.3783), (0.3475, 0.3475, 0.3783), (0.3546, -0.3546, -0.3625), (0.3546, 0.3546, -0.3625)], [], [(0, 1, 3, 2), (2, 3, 7, 6), (6, 7, 5, 4), (2, 6, 4, 0), (7, 3, 1, 5), (8, 10, 11, 9), (10, 14, 15, 11), (14, 12, 13, 15), (10, 8, 12, 14), (15, 13, 9, 11), (1, 0, 8, 9), (4, 5, 13, 12), (0, 4, 12, 8), (5, 1, 9, 13)])
_uv = me_cube_015.uv_layers.new(name='UVMap')
_uv.uv.foreach_set('vector', [0.1373, 0.5492, 0.2377, 0.5492, 0.2377, 0.6496, 0.1373, 0.6496, 0.1373, 0.6496, 0.2377, 0.6496, 0.2377, 0.75, 0.1373, 0.75, 0.1373, 0.75, 0.2377, 0.75, 0.2377, 0.8504, 0.1373, 0.8504, 0.03691, 0.75, 0.1373, 0.75, 0.1373, 0.8504, 0.03691, 0.8504, 0.2377, 0.75, 0.3381, 0.75, 0.3381, 0.8504, 0.2377, 0.8504, 0.1373, 0.5492, 0.1373, 0.6496, 0.2377, 0.6496, 0.2377, 0.5492, 0.1373, 0.6496, 0.1373, 0.75, 0.2377, 0.75, 0.2377, 0.6496, 0.1373, 0.75, 0.1373, 0.8504, 0.2377, 0.8504, 0.2377, 0.75, 0.03691, 0.75, 0.03691, 0.8504, 0.1373, 0.8504, 0.1373, 0.75, 0.2377, 0.75, 0.2377, 0.8504, 0.3381, 0.8504, 0.3381, 0.75, 0.2377, 0.5492, 0.1373, 0.5492, 0.1373, 0.5492, 0.2377, 0.5492, 0.1373, 0.8504, 0.2377, 0.8504, 0.2377, 0.8504, 0.1373, 0.8504, 0.03691, 0.8504, 0.1373, 0.8504, 0.1373, 0.8504, 0.03691, 0.8504, 0.2377, 0.8504, 0.3381, 0.8504, 0.3381, 0.8504, 0.2377, 0.8504])
me_cube_015.use_remesh_fix_poles = True
me_cube_015.use_remesh_preserve_attributes = False
me_cube_015.update()
me_cube_016 = bpy.data.meshes.new('Cube.016')
me_cube_016.from_pydata([(-0.2172, -0.2172, -0.03272), (-0.2172, -0.2172, 0.03272), (-0.2172, 0.2172, -0.03272), (-0.2172, 0.2172, 0.03272), (0.2172, -0.2172, -0.03272), (0.2172, -0.2172, 0.03272), (0.2172, 0.2172, -0.03272), (0.2172, 0.2172, 0.03272), (-1.53, -0.08923, -0.01344), (-1.53, -0.08923, 0.01344), (-1.53, 0.08923, 0.01344), (-1.53, 0.08923, -0.01344), (-0.08923, 1.53, -0.01344), (-0.08923, 1.53, 0.01344), (0.08923, 1.53, 0.01344), (0.08923, 1.53, -0.01344), (1.53, 0.08923, -0.01344), (1.53, 0.08923, 0.01344), (1.53, -0.08923, 0.01344), (1.53, -0.08923, -0.01344), (0.08923, -1.53, -0.01344), (0.08923, -1.53, 0.01344), (-0.08923, -1.53, 0.01344), (-0.08923, -1.53, -0.01344)], [], [(2, 6, 4, 0), (7, 3, 1, 5), (8, 9, 10, 11), (1, 9, 8, 0), (3, 10, 9, 1), (2, 11, 10, 3), (0, 8, 11, 2), (12, 13, 14, 15), (3, 13, 12, 2), (7, 14, 13, 3), (6, 15, 14, 7), (2, 12, 15, 6), (16, 17, 18, 19), (7, 17, 16, 6), (5, 18, 17, 7), (4, 19, 18, 5), (6, 16, 19, 4), (20, 21, 22, 23), (5, 21, 20, 4), (1, 22, 21, 5), (0, 23, 22, 1), (4, 20, 23, 0)])
_uv = me_cube_016.uv_layers.new(name='UVMap')
_uv.uv.foreach_set('vector', [0.1913, 0.326, 0.2129, 0.3476, 0.1913, 0.3692, 0.1698, 0.3476, 0.2021, 0.1848, 0.1806, 0.1632, 0.2021, 0.1416, 0.2237, 0.1632, 0.1262, 0.06566, 0.1369, 0.07645, 0.1154, 0.09802, 0.1046, 0.08724, 0.2021, 0.1416, 0.1369, 0.07645, 0.1477, 0.06566, 0.2129, 0.1308, 0.1806, 0.1632, 0.1154, 0.09802, 0.1369, 0.07645, 0.2021, 0.1416, 0.1698, 0.174, 0.1046, 0.1088, 0.1154, 0.09802, 0.1806, 0.1632, 0.1698, 0.3476, 0.1046, 0.2824, 0.1262, 0.2608, 0.1913, 0.326, 0.1046, 0.2392, 0.1154, 0.2284, 0.1369, 0.25, 0.1262, 0.2607, 0.1806, 0.1632, 0.1154, 0.2284, 0.1046, 0.2176, 0.1698, 0.1524, 0.2021, 0.1848, 0.1369, 0.25, 0.1154, 0.2284, 0.1806, 0.1632, 0.2129, 0.1956, 0.1477, 0.2607, 0.1369, 0.25, 0.2021, 0.1848, 0.1913, 0.326, 0.2565, 0.2608, 0.2781, 0.2824, 0.2129, 0.3476, 0.2781, 0.2607, 0.2673, 0.25, 0.2889, 0.2284, 0.2997, 0.2392, 0.2021, 0.1848, 0.2673, 0.25, 0.2565, 0.2607, 0.1913, 0.1956, 0.2237, 0.1632, 0.2889, 0.2284, 0.2673, 0.25, 0.2021, 0.1848, 0.2345, 0.1524, 0.2997, 0.2176, 0.2889, 0.2284, 0.2237, 0.1632, 0.2129, 0.3476, 0.2781, 0.4128, 0.2565, 0.4343, 0.1913, 0.3692, 0.2997, 0.08724, 0.2889, 0.09802, 0.2673, 0.07645, 0.2781, 0.06566, 0.2237, 0.1632, 0.2889, 0.09802, 0.2997, 0.1088, 0.2345, 0.174, 0.2021, 0.1416, 0.2673, 0.07645, 0.2889, 0.09802, 0.2237, 0.1632, 0.1913, 0.1308, 0.2565, 0.06566, 0.2673, 0.07645, 0.2021, 0.1416, 0.1913, 0.3692, 0.1262, 0.4343, 0.1046, 0.4128, 0.1698, 0.3476])
me_cube_016.use_remesh_fix_poles = True
me_cube_016.use_remesh_preserve_attributes = False
me_cube_016.update()
me_cube_017 = bpy.data.meshes.new('Cube.017')
me_cube_017.from_pydata([(-0.3862, -0.3862, 0.3783), (-0.3862, 0.3862, 0.3783), (-0.3862, -0.3862, -0.3942), (-0.3862, 0.3862, -0.3942), (0.3862, -0.3862, 0.3783), (0.3862, 0.3862, 0.3783), (0.3862, -0.3862, -0.3942), (0.3862, 0.3862, -0.3942), (-0.3475, -0.3475, 0.3783), (-0.3475, 0.3475, 0.3783), (-0.3546, -0.3546, -0.3625), (-0.3546, 0.3546, -0.3625), (0.3475, -0.3475, 0.3783), (0.3475, 0.3475, 0.3783), (0.3546, -0.3546, -0.3625), (0.3546, 0.3546, -0.3625)], [], [(0, 1, 3, 2), (2, 3, 7, 6), (6, 7, 5, 4), (2, 6, 4, 0), (7, 3, 1, 5), (8, 10, 11, 9), (10, 14, 15, 11), (14, 12, 13, 15), (10, 8, 12, 14), (15, 13, 9, 11), (1, 0, 8, 9), (4, 5, 13, 12), (0, 4, 12, 8), (5, 1, 9, 13)])
_uv = me_cube_017.uv_layers.new(name='UVMap')
_uv.uv.foreach_set('vector', [0.1373, 0.5492, 0.2377, 0.5492, 0.2377, 0.6496, 0.1373, 0.6496, 0.1373, 0.6496, 0.2377, 0.6496, 0.2377, 0.75, 0.1373, 0.75, 0.1373, 0.75, 0.2377, 0.75, 0.2377, 0.8504, 0.1373, 0.8504, 0.03691, 0.75, 0.1373, 0.75, 0.1373, 0.8504, 0.03691, 0.8504, 0.2377, 0.75, 0.3381, 0.75, 0.3381, 0.8504, 0.2377, 0.8504, 0.1373, 0.5492, 0.1373, 0.6496, 0.2377, 0.6496, 0.2377, 0.5492, 0.1373, 0.6496, 0.1373, 0.75, 0.2377, 0.75, 0.2377, 0.6496, 0.1373, 0.75, 0.1373, 0.8504, 0.2377, 0.8504, 0.2377, 0.75, 0.03691, 0.75, 0.03691, 0.8504, 0.1373, 0.8504, 0.1373, 0.75, 0.2377, 0.75, 0.2377, 0.8504, 0.3381, 0.8504, 0.3381, 0.75, 0.2377, 0.5492, 0.1373, 0.5492, 0.1373, 0.5492, 0.2377, 0.5492, 0.1373, 0.8504, 0.2377, 0.8504, 0.2377, 0.8504, 0.1373, 0.8504, 0.03691, 0.8504, 0.1373, 0.8504, 0.1373, 0.8504, 0.03691, 0.8504, 0.2377, 0.8504, 0.3381, 0.8504, 0.3381, 0.8504, 0.2377, 0.8504])
me_cube_017.use_remesh_fix_poles = True
me_cube_017.use_remesh_preserve_attributes = False
me_cube_017.update()
me_cube_018 = bpy.data.meshes.new('Cube.018')
me_cube_018.from_pydata([(-0.3862, -0.3862, 0.3783), (-0.3862, 0.3862, 0.3783), (-0.3862, -0.3862, -0.3942), (-0.3862, 0.3862, -0.3942), (0.3862, -0.3862, 0.3783), (0.3862, 0.3862, 0.3783), (0.3862, -0.3862, -0.3942), (0.3862, 0.3862, -0.3942), (-0.3475, -0.3475, 0.3783), (-0.3475, 0.3475, 0.3783), (-0.3546, -0.3546, -0.3625), (-0.3546, 0.3546, -0.3625), (0.3475, -0.3475, 0.3783), (0.3475, 0.3475, 0.3783), (0.3546, -0.3546, -0.3625), (0.3546, 0.3546, -0.3625)], [], [(0, 1, 3, 2), (2, 3, 7, 6), (6, 7, 5, 4), (2, 6, 4, 0), (7, 3, 1, 5), (8, 10, 11, 9), (10, 14, 15, 11), (14, 12, 13, 15), (10, 8, 12, 14), (15, 13, 9, 11), (1, 0, 8, 9), (4, 5, 13, 12), (0, 4, 12, 8), (5, 1, 9, 13)])
_uv = me_cube_018.uv_layers.new(name='UVMap')
_uv.uv.foreach_set('vector', [0.1373, 0.5492, 0.2377, 0.5492, 0.2377, 0.6496, 0.1373, 0.6496, 0.1373, 0.6496, 0.2377, 0.6496, 0.2377, 0.75, 0.1373, 0.75, 0.1373, 0.75, 0.2377, 0.75, 0.2377, 0.8504, 0.1373, 0.8504, 0.03691, 0.75, 0.1373, 0.75, 0.1373, 0.8504, 0.03691, 0.8504, 0.2377, 0.75, 0.3381, 0.75, 0.3381, 0.8504, 0.2377, 0.8504, 0.1373, 0.5492, 0.1373, 0.6496, 0.2377, 0.6496, 0.2377, 0.5492, 0.1373, 0.6496, 0.1373, 0.75, 0.2377, 0.75, 0.2377, 0.6496, 0.1373, 0.75, 0.1373, 0.8504, 0.2377, 0.8504, 0.2377, 0.75, 0.03691, 0.75, 0.03691, 0.8504, 0.1373, 0.8504, 0.1373, 0.75, 0.2377, 0.75, 0.2377, 0.8504, 0.3381, 0.8504, 0.3381, 0.75, 0.2377, 0.5492, 0.1373, 0.5492, 0.1373, 0.5492, 0.2377, 0.5492, 0.1373, 0.8504, 0.2377, 0.8504, 0.2377, 0.8504, 0.1373, 0.8504, 0.03691, 0.8504, 0.1373, 0.8504, 0.1373, 0.8504, 0.03691, 0.8504, 0.2377, 0.8504, 0.3381, 0.8504, 0.3381, 0.8504, 0.2377, 0.8504])
me_cube_018.use_remesh_fix_poles = True
me_cube_018.use_remesh_preserve_attributes = False
me_cube_018.update()
me_cube_019 = bpy.data.meshes.new('Cube.019')
me_cube_019.from_pydata([(-0.3862, -0.3862, 0.3783), (-0.3862, 0.3862, 0.3783), (-0.3862, -0.3862, -0.3942), (-0.3862, 0.3862, -0.3942), (0.3862, -0.3862, 0.3783), (0.3862, 0.3862, 0.3783), (0.3862, -0.3862, -0.3942), (0.3862, 0.3862, -0.3942), (-0.3475, -0.3475, 0.3783), (-0.3475, 0.3475, 0.3783), (-0.3546, -0.3546, -0.3625), (-0.3546, 0.3546, -0.3625), (0.3475, -0.3475, 0.3783), (0.3475, 0.3475, 0.3783), (0.3546, -0.3546, -0.3625), (0.3546, 0.3546, -0.3625)], [], [(0, 1, 3, 2), (2, 3, 7, 6), (6, 7, 5, 4), (2, 6, 4, 0), (7, 3, 1, 5), (8, 10, 11, 9), (10, 14, 15, 11), (14, 12, 13, 15), (10, 8, 12, 14), (15, 13, 9, 11), (1, 0, 8, 9), (4, 5, 13, 12), (0, 4, 12, 8), (5, 1, 9, 13)])
_uv = me_cube_019.uv_layers.new(name='UVMap')
_uv.uv.foreach_set('vector', [0.1373, 0.5492, 0.2377, 0.5492, 0.2377, 0.6496, 0.1373, 0.6496, 0.1373, 0.6496, 0.2377, 0.6496, 0.2377, 0.75, 0.1373, 0.75, 0.1373, 0.75, 0.2377, 0.75, 0.2377, 0.8504, 0.1373, 0.8504, 0.03691, 0.75, 0.1373, 0.75, 0.1373, 0.8504, 0.03691, 0.8504, 0.2377, 0.75, 0.3381, 0.75, 0.3381, 0.8504, 0.2377, 0.8504, 0.1373, 0.5492, 0.1373, 0.6496, 0.2377, 0.6496, 0.2377, 0.5492, 0.1373, 0.6496, 0.1373, 0.75, 0.2377, 0.75, 0.2377, 0.6496, 0.1373, 0.75, 0.1373, 0.8504, 0.2377, 0.8504, 0.2377, 0.75, 0.03691, 0.75, 0.03691, 0.8504, 0.1373, 0.8504, 0.1373, 0.75, 0.2377, 0.75, 0.2377, 0.8504, 0.3381, 0.8504, 0.3381, 0.75, 0.2377, 0.5492, 0.1373, 0.5492, 0.1373, 0.5492, 0.2377, 0.5492, 0.1373, 0.8504, 0.2377, 0.8504, 0.2377, 0.8504, 0.1373, 0.8504, 0.03691, 0.8504, 0.1373, 0.8504, 0.1373, 0.8504, 0.03691, 0.8504, 0.2377, 0.8504, 0.3381, 0.8504, 0.3381, 0.8504, 0.2377, 0.8504])
me_cube_019.use_remesh_fix_poles = True
me_cube_019.use_remesh_preserve_attributes = False
me_cube_019.update()
me_cube_023 = bpy.data.meshes.new('Cube.023')
me_cube_023.from_pydata([(-0.3862, -0.3862, 0.3783), (-0.3862, 0.3862, 0.3783), (-0.3862, -0.3862, -0.3942), (-0.3862, 0.3862, -0.3942), (0.3862, -0.3862, 0.3783), (0.3862, 0.3862, 0.3783), (0.3862, -0.3862, -0.3942), (0.3862, 0.3862, -0.3942), (-0.3475, -0.3475, 0.3783), (-0.3475, 0.3475, 0.3783), (-0.3546, -0.3546, -0.3625), (-0.3546, 0.3546, -0.3625), (0.3475, -0.3475, 0.3783), (0.3475, 0.3475, 0.3783), (0.3546, -0.3546, -0.3625), (0.3546, 0.3546, -0.3625)], [], [(0, 1, 3, 2), (2, 3, 7, 6), (6, 7, 5, 4), (2, 6, 4, 0), (7, 3, 1, 5), (8, 10, 11, 9), (10, 14, 15, 11), (14, 12, 13, 15), (10, 8, 12, 14), (15, 13, 9, 11), (1, 0, 8, 9), (4, 5, 13, 12), (0, 4, 12, 8), (5, 1, 9, 13)])
_uv = me_cube_023.uv_layers.new(name='UVMap')
_uv.uv.foreach_set('vector', [0.1373, 0.5492, 0.2377, 0.5492, 0.2377, 0.6496, 0.1373, 0.6496, 0.1373, 0.6496, 0.2377, 0.6496, 0.2377, 0.75, 0.1373, 0.75, 0.1373, 0.75, 0.2377, 0.75, 0.2377, 0.8504, 0.1373, 0.8504, 0.03691, 0.75, 0.1373, 0.75, 0.1373, 0.8504, 0.03691, 0.8504, 0.2377, 0.75, 0.3381, 0.75, 0.3381, 0.8504, 0.2377, 0.8504, 0.1373, 0.5492, 0.1373, 0.6496, 0.2377, 0.6496, 0.2377, 0.5492, 0.1373, 0.6496, 0.1373, 0.75, 0.2377, 0.75, 0.2377, 0.6496, 0.1373, 0.75, 0.1373, 0.8504, 0.2377, 0.8504, 0.2377, 0.75, 0.03691, 0.75, 0.03691, 0.8504, 0.1373, 0.8504, 0.1373, 0.75, 0.2377, 0.75, 0.2377, 0.8504, 0.3381, 0.8504, 0.3381, 0.75, 0.2377, 0.5492, 0.1373, 0.5492, 0.1373, 0.5492, 0.2377, 0.5492, 0.1373, 0.8504, 0.2377, 0.8504, 0.2377, 0.8504, 0.1373, 0.8504, 0.03691, 0.8504, 0.1373, 0.8504, 0.1373, 0.8504, 0.03691, 0.8504, 0.2377, 0.8504, 0.3381, 0.8504, 0.3381, 0.8504, 0.2377, 0.8504])
me_cube_023.use_remesh_fix_poles = True
me_cube_023.use_remesh_preserve_attributes = False
me_cube_023.update()
me_cube_024 = bpy.data.meshes.new('Cube.024')
me_cube_024.from_pydata([(-0.2172, -0.2172, -0.03272), (-0.2172, -0.2172, 0.03272), (-0.2172, 0.2172, -0.03272), (-0.2172, 0.2172, 0.03272), (0.2172, -0.2172, -0.03272), (0.2172, -0.2172, 0.03272), (0.2172, 0.2172, -0.03272), (0.2172, 0.2172, 0.03272), (-1.53, -0.08923, -0.01344), (-1.53, -0.08923, 0.01344), (-1.53, 0.08923, 0.01344), (-1.53, 0.08923, -0.01344), (-0.08923, 1.53, -0.01344), (-0.08923, 1.53, 0.01344), (0.08923, 1.53, 0.01344), (0.08923, 1.53, -0.01344), (1.53, 0.08923, -0.01344), (1.53, 0.08923, 0.01344), (1.53, -0.08923, 0.01344), (1.53, -0.08923, -0.01344), (0.08923, -1.53, -0.01344), (0.08923, -1.53, 0.01344), (-0.08923, -1.53, 0.01344), (-0.08923, -1.53, -0.01344)], [], [(2, 6, 4, 0), (7, 3, 1, 5), (8, 9, 10, 11), (1, 9, 8, 0), (3, 10, 9, 1), (2, 11, 10, 3), (0, 8, 11, 2), (12, 13, 14, 15), (3, 13, 12, 2), (7, 14, 13, 3), (6, 15, 14, 7), (2, 12, 15, 6), (16, 17, 18, 19), (7, 17, 16, 6), (5, 18, 17, 7), (4, 19, 18, 5), (6, 16, 19, 4), (20, 21, 22, 23), (5, 21, 20, 4), (1, 22, 21, 5), (0, 23, 22, 1), (4, 20, 23, 0)])
_uv = me_cube_024.uv_layers.new(name='UVMap')
_uv.uv.foreach_set('vector', [0.1913, 0.326, 0.2129, 0.3476, 0.1913, 0.3692, 0.1698, 0.3476, 0.2021, 0.1848, 0.1806, 0.1632, 0.2021, 0.1416, 0.2237, 0.1632, 0.1262, 0.06566, 0.1369, 0.07645, 0.1154, 0.09802, 0.1046, 0.08724, 0.2021, 0.1416, 0.1369, 0.07645, 0.1477, 0.06566, 0.2129, 0.1308, 0.1806, 0.1632, 0.1154, 0.09802, 0.1369, 0.07645, 0.2021, 0.1416, 0.1698, 0.174, 0.1046, 0.1088, 0.1154, 0.09802, 0.1806, 0.1632, 0.1698, 0.3476, 0.1046, 0.2824, 0.1262, 0.2608, 0.1913, 0.326, 0.1046, 0.2392, 0.1154, 0.2284, 0.1369, 0.25, 0.1262, 0.2607, 0.1806, 0.1632, 0.1154, 0.2284, 0.1046, 0.2176, 0.1698, 0.1524, 0.2021, 0.1848, 0.1369, 0.25, 0.1154, 0.2284, 0.1806, 0.1632, 0.2129, 0.1956, 0.1477, 0.2607, 0.1369, 0.25, 0.2021, 0.1848, 0.1913, 0.326, 0.2565, 0.2608, 0.2781, 0.2824, 0.2129, 0.3476, 0.2781, 0.2607, 0.2673, 0.25, 0.2889, 0.2284, 0.2997, 0.2392, 0.2021, 0.1848, 0.2673, 0.25, 0.2565, 0.2607, 0.1913, 0.1956, 0.2237, 0.1632, 0.2889, 0.2284, 0.2673, 0.25, 0.2021, 0.1848, 0.2345, 0.1524, 0.2997, 0.2176, 0.2889, 0.2284, 0.2237, 0.1632, 0.2129, 0.3476, 0.2781, 0.4128, 0.2565, 0.4343, 0.1913, 0.3692, 0.2997, 0.08724, 0.2889, 0.09802, 0.2673, 0.07645, 0.2781, 0.06566, 0.2237, 0.1632, 0.2889, 0.09802, 0.2997, 0.1088, 0.2345, 0.174, 0.2021, 0.1416, 0.2673, 0.07645, 0.2889, 0.09802, 0.2237, 0.1632, 0.1913, 0.1308, 0.2565, 0.06566, 0.2673, 0.07645, 0.2021, 0.1416, 0.1913, 0.3692, 0.1262, 0.4343, 0.1046, 0.4128, 0.1698, 0.3476])
me_cube_024.use_remesh_fix_poles = True
me_cube_024.use_remesh_preserve_attributes = False
me_cube_024.update()

# ---- objects
ob_cylinder = bpy.data.objects.new('Cylinder', me_cylinder)
ob_cube = bpy.data.objects.new('Cube', me_cube_012)
ob_cube_001 = bpy.data.objects.new('Cube.001', me_cube_013)
ob_cube_002 = bpy.data.objects.new('Cube.002', me_cube_020)
ob_cube_003 = bpy.data.objects.new('Cube.003', me_cube_021)
ob_cube_004 = bpy.data.objects.new('Cube.004', me_cube_022)
ob_cube_005 = bpy.data.objects.new('Cube.005', me_cube_001)
ob_cube_006 = bpy.data.objects.new('Cube.006', me_cube_005)
ob_cube_007 = bpy.data.objects.new('Cube.007', me_cube_006)
ob_cube_008 = bpy.data.objects.new('Cube.008', me_cube_007)
ob_cube_009 = bpy.data.objects.new('Cube.009', me_cube_008)
ob_cube_010 = bpy.data.objects.new('Cube.010', me_cube_009)
ob_cube_011 = bpy.data.objects.new('Cube.011', me_cube_010)
ob_cube_012 = bpy.data.objects.new('Cube.012', me_cube_011)
ob_cube_013 = bpy.data.objects.new('Cube.013', me_cube_014)
ob_cube_014 = bpy.data.objects.new('Cube.014', me_cube_015)
ob_cube_015 = bpy.data.objects.new('Cube.015', me_cube_016)
ob_cube_016 = bpy.data.objects.new('Cube.016', me_cube_017)
ob_cube_017 = bpy.data.objects.new('Cube.017', me_cube_018)
ob_cube_018 = bpy.data.objects.new('Cube.018', me_cube_019)
ob_cube_019 = bpy.data.objects.new('Cube.019', me_cube_023)
ob_cube_020 = bpy.data.objects.new('Cube.020', me_cube_024)

# ---- transforms, parenting, visibility, modifiers, constraints
ob_cylinder.location = (1.295e-07, 2.459e-07, 0.0)
ob_cube.parent = ob_cylinder
ob_cube.location = (8.692e-08, 2.98e-07, 0.3107)
ob_cube_001.parent = ob_cube_005
ob_cube_001.matrix_parent_inverse = Matrix(((1.0, -0.0, 0.0, 3.428), (-0.0, 1.0, -0.0, -1.689e-07), (0.0, 0.0, 1.0, -0.4841), (-0.0, 0.0, -0.0, 1.0)))
ob_cube_001.location = (-3.411, 1.241, 0.8254)
ob_cube_002.parent = ob_cube_005
ob_cube_002.matrix_parent_inverse = Matrix(((1.0, -0.0, 0.0, 3.428), (-0.0, 1.0, -0.0, -1.689e-07), (0.0, 0.0, 1.0, -0.4841), (-0.0, 0.0, -0.0, 1.0)))
ob_cube_002.location = (-2.177, -0.002181, 0.8546)
ob_cube_003.parent = ob_cube_005
ob_cube_003.matrix_parent_inverse = Matrix(((1.0, -0.0, 0.0, 3.428), (-0.0, 1.0, -0.0, -1.689e-07), (0.0, 0.0, 1.0, -0.4841), (-0.0, 0.0, -0.0, 1.0)))
ob_cube_003.location = (-3.411, -1.236, 0.8546)
ob_cube_004.parent = ob_cube_005
ob_cube_004.matrix_parent_inverse = Matrix(((1.0, -0.0, 0.0, 3.428), (-0.0, 1.0, -0.0, -1.689e-07), (0.0, 0.0, 1.0, -0.4841), (-0.0, 0.0, -0.0, 1.0)))
ob_cube_004.location = (-4.714, -0.002181, 0.8546)
ob_cube_005.parent = ob_cube
ob_cube_005.matrix_parent_inverse = Matrix(((1.0, -0.0, 0.0, -8.692e-08), (-0.0, 1.0, -0.0, -2.98e-07), (0.0, -0.0, 1.0, -0.3107), (-0.0, 0.0, -0.0, 1.0)))
ob_cube_005.location = (-3.428, 1.689e-07, 0.4841)
ob_cube_006.parent = ob_cube_010
ob_cube_006.matrix_parent_inverse = Matrix(((1.0, -0.0, 0.0, -8.071e-08), (-0.0, 1.0, -0.0, -3.428), (0.0, -0.0, 1.0, -0.4014), (-0.0, 0.0, -0.0, 1.0)))
ob_cube_006.location = (0.01714, 4.669, 0.7428)
ob_cube_007.parent = ob_cube_010
ob_cube_007.matrix_parent_inverse = Matrix(((1.0, -0.0, 0.0, -8.071e-08), (-0.0, 1.0, -0.0, -3.428), (0.0, -0.0, 1.0, -0.4014), (-0.0, 0.0, -0.0, 1.0)))
ob_cube_007.location = (1.251, 3.426, 0.772)
ob_cube_008.parent = ob_cube_010
ob_cube_008.matrix_parent_inverse = Matrix(((1.0, -0.0, 0.0, -8.071e-08), (-0.0, 1.0, -0.0, -3.428), (0.0, -0.0, 1.0, -0.4014), (-0.0, 0.0, -0.0, 1.0)))
ob_cube_008.location = (0.01714, 2.192, 0.772)
ob_cube_009.parent = ob_cube_010
ob_cube_009.matrix_parent_inverse = Matrix(((1.0, -0.0, 0.0, -8.071e-08), (-0.0, 1.0, -0.0, -3.428), (0.0, -0.0, 1.0, -0.4014), (-0.0, 0.0, -0.0, 1.0)))
ob_cube_009.location = (-1.286, 3.426, 0.772)
ob_cube_010.parent = ob_cube
ob_cube_010.matrix_parent_inverse = Matrix(((1.0, -0.0, 0.0, -8.692e-08), (-0.0, 1.0, -0.0, -2.98e-07), (0.0, -0.0, 1.0, -0.3107), (-0.0, 0.0, -0.0, 1.0)))
ob_cube_010.location = (8.071e-08, 3.428, 0.4014)
ob_cube_011.parent = ob_cube_015
ob_cube_011.matrix_parent_inverse = Matrix(((1.0, -0.0, 0.0, -3.428), (-0.0, 1.0, -0.0, -1.689e-07), (0.0, -0.0, 1.0, -0.4014), (-0.0, 0.0, -0.0, 1.0)))
ob_cube_011.location = (3.446, 1.241, 0.7428)
ob_cube_012.parent = ob_cube_015
ob_cube_012.matrix_parent_inverse = Matrix(((1.0, -0.0, 0.0, -3.428), (-0.0, 1.0, -0.0, -1.689e-07), (0.0, -0.0, 1.0, -0.4014), (-0.0, 0.0, -0.0, 1.0)))
ob_cube_012.location = (4.68, -0.002181, 0.772)
ob_cube_013.parent = ob_cube_015
ob_cube_013.matrix_parent_inverse = Matrix(((1.0, -0.0, 0.0, -3.428), (-0.0, 1.0, -0.0, -1.689e-07), (0.0, -0.0, 1.0, -0.4014), (-0.0, 0.0, -0.0, 1.0)))
ob_cube_013.location = (3.446, -1.236, 0.772)
ob_cube_014.parent = ob_cube_015
ob_cube_014.matrix_parent_inverse = Matrix(((1.0, -0.0, 0.0, -3.428), (-0.0, 1.0, -0.0, -1.689e-07), (0.0, -0.0, 1.0, -0.4014), (-0.0, 0.0, -0.0, 1.0)))
ob_cube_014.location = (2.143, -0.002181, 0.772)
ob_cube_015.parent = ob_cube
ob_cube_015.matrix_parent_inverse = Matrix(((1.0, -0.0, 0.0, -8.692e-08), (-0.0, 1.0, -0.0, -2.98e-07), (0.0, -0.0, 1.0, -0.3107), (-0.0, 0.0, -0.0, 1.0)))
ob_cube_015.location = (3.428, 1.689e-07, 0.4014)
ob_cube_016.parent = ob_cube_020
ob_cube_016.matrix_parent_inverse = Matrix(((1.0, -0.0, -0.0, -8.071e-08), (-0.0, 1.0, 0.0, 3.428), (-0.0, -0.0, 1.0, -0.4014), (-0.0, 0.0, -0.0, 1.0)))
ob_cube_016.location = (0.01714, -2.188, 0.7428)
ob_cube_017.parent = ob_cube_020
ob_cube_017.matrix_parent_inverse = Matrix(((1.0, -0.0, -0.0, -8.071e-08), (-0.0, 1.0, 0.0, 3.428), (-0.0, -0.0, 1.0, -0.4014), (-0.0, 0.0, -0.0, 1.0)))
ob_cube_017.location = (1.251, -3.431, 0.772)
ob_cube_018.parent = ob_cube_020
ob_cube_018.matrix_parent_inverse = Matrix(((1.0, -0.0, -0.0, -8.071e-08), (-0.0, 1.0, 0.0, 3.428), (-0.0, -0.0, 1.0, -0.4014), (-0.0, 0.0, -0.0, 1.0)))
ob_cube_018.location = (0.01714, -4.665, 0.772)
ob_cube_019.parent = ob_cube_020
ob_cube_019.matrix_parent_inverse = Matrix(((1.0, -0.0, -0.0, -8.071e-08), (-0.0, 1.0, 0.0, 3.428), (-0.0, -0.0, 1.0, -0.4014), (-0.0, 0.0, -0.0, 1.0)))
ob_cube_019.location = (-1.286, -3.431, 0.772)
ob_cube_020.parent = ob_cube
ob_cube_020.matrix_parent_inverse = Matrix(((1.0, -0.0, 0.0, -8.692e-08), (-0.0, 1.0, -0.0, -2.98e-07), (0.0, -0.0, 1.0, -0.3107), (-0.0, 0.0, -0.0, 1.0)))
ob_cube_020.location = (8.071e-08, -3.428, 0.4014)

# ---- collection membership
col_collection.objects.link(ob_cylinder)
col_collection.objects.link(ob_cube)
col_collection.objects.link(ob_cube_001)
col_collection.objects.link(ob_cube_002)
col_collection.objects.link(ob_cube_003)
col_collection.objects.link(ob_cube_004)
col_collection.objects.link(ob_cube_005)
col_collection.objects.link(ob_cube_006)
col_collection.objects.link(ob_cube_007)
col_collection.objects.link(ob_cube_008)
col_collection.objects.link(ob_cube_009)
col_collection.objects.link(ob_cube_010)
col_collection.objects.link(ob_cube_011)
col_collection.objects.link(ob_cube_012)
col_collection.objects.link(ob_cube_013)
col_collection.objects.link(ob_cube_014)
col_collection.objects.link(ob_cube_015)
col_collection.objects.link(ob_cube_016)
col_collection.objects.link(ob_cube_017)
col_collection.objects.link(ob_cube_018)
col_collection.objects.link(ob_cube_019)
col_collection.objects.link(ob_cube_020)

# ---- scene / render settings (as saved in the file)
scene.frame_start = 1; scene.frame_end = 250; scene.frame_set(1)
scene.render.engine = 'BLENDER_EEVEE_NEXT'
scene.cycles.use_denoising = False
scene.cycles.samples = 128
scene.cycles.sampling_pattern = 'TABULATED_SOBOL'
scene.cycles.use_adaptive_sampling = False
scene.cycles.use_light_tree = False
scene.view_settings.view_transform = 'Filmic'
bpy.context.view_layer.update()

# ---- added for rendering (the .blend has no active camera and no usable light): camera, sun
cam_auto = bpy.data.cameras.new('AutoCamera')
cam_auto.lens = 50.0
cam_auto.sensor_width = 36.0
cam_auto.clip_end = 1000.0
ob_auto_camera = bpy.data.objects.new('AutoCamera', cam_auto)
scene.collection.objects.link(ob_auto_camera)
ob_auto_camera.location = (13.3128, -15.9937, 11.1768)
ob_auto_camera.rotation_euler = (1.09748, -7.21219e-08, 0.694738)
scene.camera = ob_auto_camera
light_auto_sun = bpy.data.lights.new('AutoSun', 'SUN')
light_auto_sun.energy = 3.0
light_auto_sun.angle = 0.0523599
ob_auto_sun = bpy.data.objects.new('AutoSun', light_auto_sun)
scene.collection.objects.link(ob_auto_sun)
ob_auto_sun.rotation_euler = (0.872665, 0.174533, 0.523599)
bpy.context.view_layer.update()
